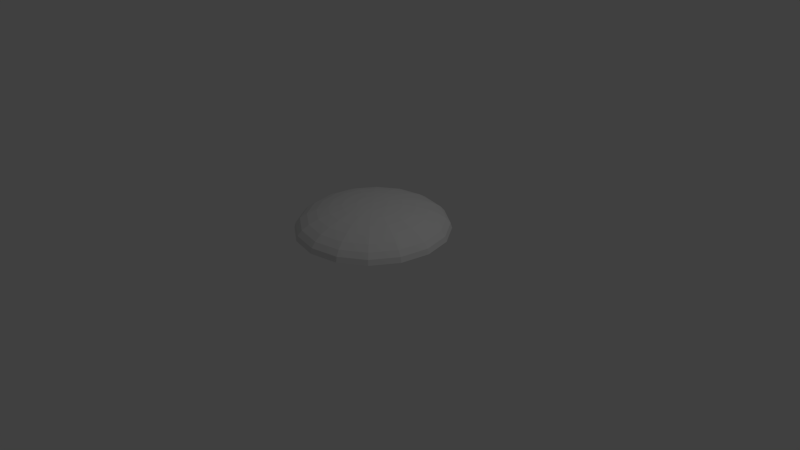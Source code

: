# Source: bubble.blend  (saved by Blender 2.74.0; exported with 4.5.12 LTS)
import bpy
from mathutils import Matrix  # noqa: F401  (used for matrix-valued properties, if any)

bpy.ops.wm.read_factory_settings(use_empty=True)
scene = bpy.context.scene
scene.name = 'Scene'

# ---- collections
col_collection_1 = bpy.data.collections.new('Collection 1'); scene.collection.children.link(col_collection_1)

# ---- world
world_world = bpy.data.worlds.new('World'); scene.world = world_world
world_world.color = (0.05088, 0.05088, 0.05088)
world_world.use_sun_shadow = False
world_world.sun_shadow_jitter_overblur = 0.0
world_world.cycles.sampling_method = 'MANUAL'
world_world.cycles.sample_map_resolution = 256

# ---- cameras
cam_camera = bpy.data.cameras.new('Camera')
cam_camera.clip_end = 100.0
cam_camera.lens = 35.0
cam_camera.sensor_width = 32.0
cam_camera.sensor_height = 18.0
cam_camera.ortho_scale = 7.314
cam_camera.dof.focus_distance = 0.0
cam_camera.dof.aperture_fstop = 128.0

# ---- lights
light_lamp = bpy.data.lights.new('Lamp', 'POINT')
light_lamp.transmission_factor = 0.0
light_lamp.cutoff_distance = 30.0
light_lamp.energy = 100.0
light_lamp.shadow_buffer_clip_start = 1.001
light_lamp.shadow_soft_size = 0.1
light_lamp.shadow_maximum_resolution = 0.006
light_lamp.use_absolute_resolution = True
light_lamp.cycles.use_multiple_importance_sampling = False

# ---- meshes
me_sphere = bpy.data.meshes.new('Sphere')
me_sphere.from_pydata([(0.09434, 0.6071, 0.05424), (0.2676, 0.6789, 0.03433), (0.4274, 0.7451, 0.001984), (0.5674, 0.8031, -0.04154), (0.6823, 0.8507, -0.09458), (0.7676, 0.886, -0.1551), (0.8202, 0.9078, -0.2207), (0.838, 0.9152, -0.289), (0.6212, 1.24, -0.289), (0.6076, 1.226, -0.2207), (0.5674, 1.186, -0.1551), (0.502, 1.12, -0.09458), (0.4141, 1.032, -0.04154), (0.3069, 0.9253, 0.001984), (0.1847, 0.8031, 0.03433), (0.05205, 0.6704, 0.05424), (-0.01125, 0.7127, 0.05424), (0.06054, 0.886, 0.03433), (0.1267, 1.046, 0.001984), (0.1847, 1.186, -0.04154), (0.2323, 1.301, -0.09458), (0.2676, 1.386, -0.1551), (0.2894, 1.439, -0.2207), (0.2968, 1.456, -0.289), (-0.0859, 1.532, -0.289), (-0.0859, 1.513, -0.2207), (-0.0859, 1.456, -0.1551), (-0.0859, 1.364, -0.09458), (-0.0859, 1.24, -0.04154), (-0.0859, 1.088, 0.001984), (-0.0859, 0.9152, 0.03433), (-0.0859, 0.7276, 0.05424), (-0.1606, 0.7127, 0.05424), (-0.2324, 0.886, 0.03433), (-0.2985, 1.046, 0.001984), (-0.3565, 1.186, -0.04154), (-0.4041, 1.301, -0.09458), (-0.4395, 1.386, -0.1551), (-0.4612, 1.439, -0.2207), (-0.4686, 1.456, -0.289), (-0.793, 1.24, -0.289), (-0.7794, 1.226, -0.2207), (-0.7392, 1.186, -0.1551), (-0.6738, 1.12, -0.09458), (-0.5859, 1.032, -0.04154), (-0.4788, 0.9253, 0.001984), (-0.3565, 0.8031, 0.03433), (-0.2239, 0.6704, 0.05424), (-0.2661, 0.6071, 0.05424), (-0.4395, 0.6789, 0.03433), (-0.5992, 0.7451, 0.001984), (-0.7392, 0.8031, -0.04154), (-0.8541, 0.8507, -0.09458), (-0.9395, 0.886, -0.1551), (-0.992, 0.9078, -0.2207), (-1.01, 0.9152, -0.289), (-1.086, 0.5325, -0.289), (-1.067, 0.5325, -0.2207), (-1.01, 0.5325, -0.1551), (-0.9174, 0.5325, -0.09458), (-0.793, 0.5325, -0.04154), (-0.6415, 0.5325, 0.001984), (-0.4686, 0.5325, 0.03433), (-0.281, 0.5325, 0.05424), (0.1092, 0.5325, 0.05424), (0.2968, 0.5325, 0.03433), (0.4697, 0.5325, 0.001984), (0.6212, 0.5325, -0.04154), (0.7456, 0.5325, -0.09458), (0.838, 0.5325, -0.1551), (0.8949, 0.5325, -0.2207), (0.9141, 0.5325, -0.289), (0.09434, 0.4578, 0.05424), (0.2676, 0.386, 0.03433), (0.4274, 0.3199, 0.001984), (0.5674, 0.2619, -0.04154), (0.6823, 0.2143, -0.09458), (0.7676, 0.1789, -0.1551), (0.8202, 0.1571, -0.2207), (0.838, 0.1498, -0.289), (0.05205, 0.3945, 0.05424), (0.1847, 0.2619, 0.03433), (0.3069, 0.1396, 0.001984), (0.4141, 0.03247, -0.04154), (0.502, -0.05547, -0.09458), (0.5674, -0.1208, -0.1551), (0.6076, -0.1611, -0.2207), (0.6212, -0.1746, -0.289), (-0.01125, 0.3522, 0.05424), (0.06054, 0.1789, 0.03433), (0.1267, 0.01919, 0.001984), (0.1847, -0.1208, -0.04154), (0.2323, -0.2357, -0.09458), (0.2676, -0.3211, -0.1551), (0.2894, -0.3737, -0.2207), (0.2968, -0.3914, -0.289), (-0.0859, 0.3374, 0.05424), (-0.0859, 0.1498, 0.03433), (-0.0859, -0.0231, 0.001984), (-0.0859, -0.1746, -0.04154), (-0.0859, -0.299, -0.09458), (-0.0859, -0.3914, -0.1551), (-0.0859, -0.4483, -0.2207), (-0.0859, -0.4675, -0.289), (-0.1606, 0.3522, 0.05424), (-0.2324, 0.1789, 0.03433), (-0.2985, 0.01919, 0.001984), (-0.3565, -0.1208, -0.04154), (-0.4041, -0.2357, -0.09458), (-0.4395, -0.3211, -0.1551), (-0.4612, -0.3737, -0.2207), (-0.4686, -0.3914, -0.289), (-0.2239, 0.3945, 0.05424), (-0.3565, 0.2619, 0.03433), (-0.4788, 0.1396, 0.001984), (-0.5859, 0.03247, -0.04154), (-0.6738, -0.05547, -0.09458), (-0.7392, -0.1208, -0.1551), (-0.7794, -0.1611, -0.2207), (-0.793, -0.1746, -0.289), (-0.0859, 0.5325, 0.06097), (-0.2661, 0.4578, 0.05424), (-0.4395, 0.386, 0.03433), (-0.5992, 0.3199, 0.001984), (-0.7392, 0.2619, -0.04154), (-0.8541, 0.2143, -0.09458), (-0.9395, 0.1789, -0.1551), (-0.992, 0.1571, -0.2207), (-1.01, 0.1498, -0.289)], [], [(7, 6, 70, 71), (3, 2, 66, 67), (4, 3, 67, 68), (5, 4, 68, 69), (1, 0, 64, 65), (2, 1, 65, 66), (8, 9, 6, 7), (14, 15, 0, 1), (12, 13, 2, 3), (10, 11, 4, 5), (9, 10, 5, 6), (11, 12, 3, 4), (17, 16, 15, 14), (21, 20, 11, 10), (19, 18, 13, 12), (18, 17, 14, 13), (20, 19, 12, 11), (23, 22, 9, 8), (22, 21, 10, 9), (28, 29, 18, 19), (24, 25, 22, 23), (29, 30, 17, 18), (26, 27, 20, 21), (27, 28, 19, 20), (25, 26, 21, 22), (30, 31, 16, 17), (33, 32, 31, 30), (36, 35, 28, 27), (39, 38, 25, 24), (37, 36, 27, 26), (38, 37, 26, 25), (34, 33, 30, 29), (35, 34, 29, 28), (46, 47, 32, 33), (42, 43, 36, 37), (43, 44, 35, 36), (40, 41, 38, 39), (45, 46, 33, 34), (44, 45, 34, 35), (41, 42, 37, 38), (51, 50, 45, 44), (53, 52, 43, 42), (49, 48, 47, 46), (55, 54, 41, 40), (50, 49, 46, 45), (54, 53, 42, 41), (61, 62, 49, 50), (57, 58, 53, 54), (62, 63, 48, 49), (58, 59, 52, 53), (60, 61, 50, 51), (56, 57, 54, 55), (6, 5, 69, 70), (13, 14, 1, 2), (52, 51, 44, 43), (59, 60, 51, 52), (71, 70, 78, 79), (66, 65, 73, 74), (65, 64, 72, 73), (69, 68, 76, 77), (67, 66, 74, 75), (68, 67, 75, 76), (70, 69, 77, 78), (74, 73, 81, 82), (73, 72, 80, 81), (76, 75, 83, 84), (75, 74, 82, 83), (78, 77, 85, 86), (79, 78, 86, 87), (77, 76, 84, 85), (82, 81, 89, 90), (81, 80, 88, 89), (84, 83, 91, 92), (83, 82, 90, 91), (86, 85, 93, 94), (87, 86, 94, 95), (85, 84, 92, 93), (90, 89, 97, 98), (89, 88, 96, 97), (92, 91, 99, 100), (91, 90, 98, 99), (94, 93, 101, 102), (95, 94, 102, 103), (93, 92, 100, 101), (98, 97, 105, 106), (97, 96, 104, 105), (100, 99, 107, 108), (99, 98, 106, 107), (102, 101, 109, 110), (103, 102, 110, 111), (101, 100, 108, 109), (106, 105, 113, 114), (105, 104, 112, 113), (108, 107, 115, 116), (107, 106, 114, 115), (110, 109, 117, 118), (111, 110, 118, 119), (109, 108, 116, 117), (114, 113, 122, 123), (113, 112, 121, 122), (116, 115, 124, 125), (115, 114, 123, 124), (118, 117, 126, 127), (119, 118, 127, 128), (117, 116, 125, 126), (0, 120, 64), (15, 120, 0), (32, 120, 31), (47, 120, 32), (48, 120, 47), (63, 120, 48), (16, 120, 15), (31, 120, 16), (64, 120, 72), (72, 120, 80), (80, 120, 88), (88, 120, 96), (96, 120, 104), (104, 120, 112), (112, 120, 121), (123, 122, 62, 61), (122, 121, 63, 62), (125, 124, 60, 59), (124, 123, 61, 60), (121, 120, 63), (127, 126, 58, 57), (128, 127, 57, 56), (126, 125, 59, 58)])
_uv = me_sphere.uv_layers.new(name='UVMap')
_uv.uv.foreach_set('vector', [0.5995, 0.0, 0.5946, 0.009607, 0.3995, 0.009607, 0.4005, 1.215e-07, 0.5598, 0.1464, 0.5428, 0.2222, 0.4323, 0.2222, 0.4191, 0.1464, 0.5744, 0.08427, 0.5598, 0.1464, 0.4191, 0.1464, 0.409, 0.08427, 0.5862, 0.03806, 0.5744, 0.08427, 0.409, 0.08427, 0.4024, 0.03806, 0.5242, 0.3087, 0.5047, 0.4025, 0.4659, 0.4025, 0.4481, 0.3087, 0.5428, 0.2222, 0.5242, 0.3087, 0.4481, 0.3087, 0.4323, 0.2222, 0.7832, 0.07612, 0.7749, 0.08427, 0.5946, 0.009607, 0.5995, 0.0, 0.5946, 0.3378, 0.5406, 0.4173, 0.5047, 0.4025, 0.5242, 0.3087, 0.6897, 0.2003, 0.6449, 0.2645, 0.5428, 0.2222, 0.5598, 0.1464, 0.7559, 0.1084, 0.7272, 0.1476, 0.5744, 0.08427, 0.5862, 0.03806, 0.7749, 0.08427, 0.7559, 0.1084, 0.5862, 0.03806, 0.5946, 0.009607, 0.7272, 0.1476, 0.6897, 0.2003, 0.5598, 0.1464, 0.5744, 0.08427, 0.6484, 0.3916, 0.568, 0.4447, 0.5406, 0.4173, 0.5946, 0.3378, 0.8859, 0.2383, 0.8441, 0.2645, 0.7272, 0.1476, 0.7559, 0.1084, 0.7892, 0.2997, 0.7231, 0.3426, 0.6449, 0.2645, 0.6897, 0.2003, 0.7231, 0.3426, 0.6484, 0.3916, 0.5946, 0.3378, 0.6449, 0.2645, 0.8441, 0.2645, 0.7892, 0.2997, 0.6897, 0.2003, 0.7272, 0.1476, 0.9239, 0.2168, 0.9128, 0.2222, 0.7749, 0.08427, 0.7832, 0.07612, 0.9128, 0.2222, 0.8859, 0.2383, 0.7559, 0.1084, 0.7749, 0.08427, 0.843, 0.4297, 0.7654, 0.4447, 0.7231, 0.3426, 0.7892, 0.2997, 1.0, 0.4005, 0.9875, 0.4025, 0.9128, 0.2222, 0.9239, 0.2168, 0.7654, 0.4447, 0.6775, 0.4619, 0.6484, 0.3916, 0.7231, 0.3426, 0.9562, 0.4081, 0.9074, 0.4173, 0.8441, 0.2645, 0.8859, 0.2383, 0.9074, 0.4173, 0.843, 0.4297, 0.7892, 0.2997, 0.8441, 0.2645, 0.9875, 0.4025, 0.9562, 0.4081, 0.8859, 0.2383, 0.9128, 0.2222, 0.6775, 0.4619, 0.5829, 0.4806, 0.568, 0.4447, 0.6484, 0.3916, 0.6775, 0.5381, 0.5829, 0.5194, 0.5829, 0.4806, 0.6775, 0.4619, 0.9074, 0.5827, 0.843, 0.5703, 0.843, 0.4297, 0.9074, 0.4173, 1.0, 0.5995, 0.9875, 0.5975, 0.9875, 0.4025, 1.0, 0.4005, 0.9562, 0.5919, 0.9074, 0.5827, 0.9074, 0.4173, 0.9562, 0.4081, 0.9875, 0.5975, 0.9562, 0.5919, 0.9562, 0.4081, 0.9875, 0.4025, 0.7654, 0.5553, 0.6775, 0.5381, 0.6775, 0.4619, 0.7654, 0.4447, 0.843, 0.5703, 0.7654, 0.5553, 0.7654, 0.4447, 0.843, 0.4297, 0.6484, 0.6084, 0.568, 0.5553, 0.5829, 0.5194, 0.6775, 0.5381, 0.8859, 0.7617, 0.8441, 0.7355, 0.9074, 0.5827, 0.9562, 0.5919, 0.8441, 0.7355, 0.7892, 0.7003, 0.843, 0.5703, 0.9074, 0.5827, 0.9239, 0.7832, 0.9128, 0.7778, 0.9875, 0.5975, 1.0, 0.5995, 0.7231, 0.6574, 0.6484, 0.6084, 0.6775, 0.5381, 0.7654, 0.5553, 0.7892, 0.7003, 0.7231, 0.6574, 0.7654, 0.5553, 0.843, 0.5703, 0.9128, 0.7778, 0.8859, 0.7617, 0.9562, 0.5919, 0.9875, 0.5975, 0.6897, 0.7997, 0.6449, 0.7355, 0.7231, 0.6574, 0.7892, 0.7003, 0.7559, 0.8916, 0.7272, 0.8524, 0.8441, 0.7355, 0.8859, 0.7617, 0.5946, 0.6622, 0.5406, 0.5827, 0.568, 0.5553, 0.6484, 0.6084, 0.7832, 0.9239, 0.7749, 0.9157, 0.9128, 0.7778, 0.9239, 0.7832, 0.6449, 0.7355, 0.5946, 0.6622, 0.6484, 0.6084, 0.7231, 0.6574, 0.7749, 0.9157, 0.7559, 0.8916, 0.8859, 0.7617, 0.9128, 0.7778, 0.5428, 0.7778, 0.5242, 0.6913, 0.5946, 0.6622, 0.6449, 0.7355, 0.5946, 0.9904, 0.5862, 0.9619, 0.7559, 0.8916, 0.7749, 0.9157, 0.5242, 0.6913, 0.5047, 0.5975, 0.5406, 0.5827, 0.5946, 0.6622, 0.5862, 0.9619, 0.5744, 0.9157, 0.7272, 0.8524, 0.7559, 0.8916, 0.5598, 0.8536, 0.5428, 0.7778, 0.6449, 0.7355, 0.6897, 0.7997, 0.5995, 1.0, 0.5946, 0.9904, 0.7749, 0.9157, 0.7832, 0.9239, 0.5946, 0.009607, 0.5862, 0.03806, 0.4024, 0.03806, 0.3995, 0.009607, 0.6449, 0.2645, 0.5946, 0.3378, 0.5242, 0.3087, 0.5428, 0.2222, 0.7272, 0.8524, 0.6897, 0.7997, 0.7892, 0.7003, 0.8441, 0.7355, 0.5744, 0.9157, 0.5598, 0.8536, 0.6897, 0.7997, 0.7272, 0.8524, 0.4005, 1.215e-07, 0.3995, 0.009607, 0.2193, 0.08427, 0.2168, 0.07612, 0.4323, 0.2222, 0.4481, 0.3087, 0.3778, 0.3378, 0.3302, 0.2645, 0.4481, 0.3087, 0.4659, 0.4025, 0.4301, 0.4173, 0.3778, 0.3378, 0.4024, 0.03806, 0.409, 0.08427, 0.2562, 0.1476, 0.2326, 0.1084, 0.4191, 0.1464, 0.4323, 0.2222, 0.3302, 0.2645, 0.2892, 0.2003, 0.409, 0.08427, 0.4191, 0.1464, 0.2892, 0.2003, 0.2562, 0.1476, 0.3995, 0.009607, 0.4024, 0.03806, 0.2326, 0.1084, 0.2193, 0.08427, 0.3302, 0.2645, 0.3778, 0.3378, 0.324, 0.3916, 0.2521, 0.3426, 0.3778, 0.3378, 0.4301, 0.4173, 0.4026, 0.4447, 0.324, 0.3916, 0.2562, 0.1476, 0.2892, 0.2003, 0.1897, 0.2997, 0.1393, 0.2645, 0.2892, 0.2003, 0.3302, 0.2645, 0.2521, 0.3426, 0.1897, 0.2997, 0.2193, 0.08427, 0.2326, 0.1084, 0.1027, 0.2383, 0.08135, 0.2222, 0.2168, 0.07612, 0.2193, 0.08427, 0.08135, 0.2222, 0.07612, 0.2168, 0.2326, 0.1084, 0.2562, 0.1476, 0.1393, 0.2645, 0.1027, 0.2383, 0.2521, 0.3426, 0.324, 0.3916, 0.2948, 0.4619, 0.2098, 0.4447, 0.324, 0.3916, 0.4026, 0.4447, 0.3878, 0.4806, 0.2948, 0.4619, 0.1393, 0.2645, 0.1897, 0.2997, 0.1359, 0.4297, 0.07596, 0.4173, 0.1897, 0.2997, 0.2521, 0.3426, 0.2098, 0.4447, 0.1359, 0.4297, 0.08135, 0.2222, 0.1027, 0.2383, 0.03234, 0.4081, 0.00669, 0.4025, 0.07612, 0.2168, 0.08135, 0.2222, 0.00669, 0.4025, 0.0, 0.4005, 0.1027, 0.2383, 0.1393, 0.2645, 0.07596, 0.4173, 0.03234, 0.4081, 0.2098, 0.4447, 0.2948, 0.4619, 0.2948, 0.5381, 0.2098, 0.5553, 0.2948, 0.4619, 0.3878, 0.4806, 0.3878, 0.5194, 0.2948, 0.5381, 0.07596, 0.4173, 0.1359, 0.4297, 0.1359, 0.5703, 0.07596, 0.5827, 0.1359, 0.4297, 0.2098, 0.4447, 0.2098, 0.5553, 0.1359, 0.5703, 0.00669, 0.4025, 0.03234, 0.4081, 0.03234, 0.5919, 0.006691, 0.5975, 0.0, 0.4005, 0.00669, 0.4025, 0.006691, 0.5975, 1.22e-07, 0.5995, 0.03234, 0.4081, 0.07596, 0.4173, 0.07596, 0.5827, 0.03234, 0.5919, 0.2098, 0.5553, 0.2948, 0.5381, 0.324, 0.6084, 0.2521, 0.6574, 0.2948, 0.5381, 0.3878, 0.5194, 0.4026, 0.5553, 0.324, 0.6084, 0.07596, 0.5827, 0.1359, 0.5703, 0.1897, 0.7003, 0.1393, 0.7355, 0.1359, 0.5703, 0.2098, 0.5553, 0.2521, 0.6574, 0.1897, 0.7003, 0.006691, 0.5975, 0.03234, 0.5919, 0.1027, 0.7617, 0.08135, 0.7778, 1.22e-07, 0.5995, 0.006691, 0.5975, 0.08135, 0.7778, 0.07612, 0.7832, 0.03234, 0.5919, 0.07596, 0.5827, 0.1393, 0.7355, 0.1027, 0.7617, 0.2521, 0.6574, 0.324, 0.6084, 0.3778, 0.6622, 0.3302, 0.7355, 0.324, 0.6084, 0.4026, 0.5553, 0.4301, 0.5827, 0.3778, 0.6622, 0.1393, 0.7355, 0.1897, 0.7003, 0.2892, 0.7997, 0.2562, 0.8524, 0.1897, 0.7003, 0.2521, 0.6574, 0.3302, 0.7355, 0.2892, 0.7997, 0.08135, 0.7778, 0.1027, 0.7617, 0.2326, 0.8916, 0.2193, 0.9157, 0.07612, 0.7832, 0.08135, 0.7778, 0.2193, 0.9157, 0.2168, 0.9239, 0.1027, 0.7617, 0.1393, 0.7355, 0.2562, 0.8524, 0.2326, 0.8916, 0.3302, 0.7355, 0.3778, 0.6622, 0.4481, 0.6913, 0.4323, 0.7778, 0.3778, 0.6622, 0.4301, 0.5827, 0.4659, 0.5975, 0.4481, 0.6913, 0.2562, 0.8524, 0.2892, 0.7997, 0.4191, 0.8536, 0.409, 0.9157, 0.2892, 0.7997, 0.3302, 0.7355, 0.4323, 0.7778, 0.4191, 0.8536, 0.2193, 0.9157, 0.2326, 0.8916, 0.4024, 0.9619, 0.3995, 0.9904, 0.2168, 0.9239, 0.2193, 0.9157, 0.3995, 0.9904, 0.4005, 1.0, 0.2326, 0.8916, 0.2562, 0.8524, 0.409, 0.9157, 0.4024, 0.9619, 0.5047, 0.4025, 0.485, 0.5, 0.4659, 0.4025, 0.5406, 0.4173, 0.485, 0.5, 0.5047, 0.4025, 0.5829, 0.5194, 0.485, 0.5, 0.5829, 0.4806, 0.568, 0.5553, 0.485, 0.5, 0.5829, 0.5194, 0.5406, 0.5827, 0.485, 0.5, 0.568, 0.5553, 0.5047, 0.5975, 0.485, 0.5, 0.5406, 0.5827, 0.568, 0.4447, 0.485, 0.5, 0.5406, 0.4173, 0.5829, 0.4806, 0.485, 0.5, 0.568, 0.4447, 0.4659, 0.4025, 0.485, 0.5, 0.4301, 0.4173, 0.4301, 0.4173, 0.485, 0.5, 0.4026, 0.4447, 0.4026, 0.4447, 0.485, 0.5, 0.3878, 0.4806, 0.3878, 0.4806, 0.485, 0.5, 0.3878, 0.5194, 0.3878, 0.5194, 0.485, 0.5, 0.4026, 0.5553, 0.4026, 0.5553, 0.485, 0.5, 0.4301, 0.5827, 0.4301, 0.5827, 0.485, 0.5, 0.4659, 0.5975, 0.4323, 0.7778, 0.4481, 0.6913, 0.5242, 0.6913, 0.5428, 0.7778, 0.4481, 0.6913, 0.4659, 0.5975, 0.5047, 0.5975, 0.5242, 0.6913, 0.409, 0.9157, 0.4191, 0.8536, 0.5598, 0.8536, 0.5744, 0.9157, 0.4191, 0.8536, 0.4323, 0.7778, 0.5428, 0.7778, 0.5598, 0.8536, 0.4659, 0.5975, 0.485, 0.5, 0.5047, 0.5975, 0.3995, 0.9904, 0.4024, 0.9619, 0.5862, 0.9619, 0.5946, 0.9904, 0.4005, 1.0, 0.3995, 0.9904, 0.5946, 0.9904, 0.5995, 1.0, 0.4024, 0.9619, 0.409, 0.9157, 0.5744, 0.9157, 0.5862, 0.9619])
me_sphere.use_remesh_preserve_volume = False
me_sphere.use_remesh_preserve_attributes = False
me_sphere.use_mirror_vertex_groups = False
me_sphere.update()

# ---- objects
ob_sphere = bpy.data.objects.new('Sphere', me_sphere)
ob_lamp = bpy.data.objects.new('Lamp', light_lamp)
ob_camera = bpy.data.objects.new('Camera', cam_camera)

# ---- transforms, parenting, visibility, modifiers, constraints
ob_sphere.location = (0.085, -0.53, 0.67)
ob_sphere.lineart.crease_threshold = 0.0
ob_lamp.location = (4.076, 1.005, 5.904)
ob_lamp.rotation_euler = (0.6503, 0.05522, 1.866)
ob_lamp.lock_rotations_4d = False
ob_lamp.empty_display_type = 'ARROWS'
ob_lamp.color = (0.0, 0.0, 0.0, 0.0)
ob_lamp.lineart.crease_threshold = 0.0
ob_camera.location = (7.481, -6.508, 5.344)
ob_camera.rotation_euler = (1.109, 0.01082, 0.8149)
ob_camera.lock_rotations_4d = False
ob_camera.empty_display_type = 'ARROWS'
ob_camera.color = (0.0, 0.0, 0.0, 0.0)
ob_camera.display_type = 'WIRE'
ob_camera.lineart.crease_threshold = 0.0

# ---- collection membership
col_collection_1.objects.link(ob_sphere)
col_collection_1.objects.link(ob_lamp)
col_collection_1.objects.link(ob_camera)

# ---- scene / render settings (as saved in the file)
scene.camera = ob_camera
scene.frame_start = 1; scene.frame_end = 250; scene.frame_set(1)
scene.render.engine = 'BLENDER_EEVEE_NEXT'
scene.render.resolution_percentage = 50
scene.render.dither_intensity = 0.0
scene.cycles.use_denoising = False
scene.cycles.samples = 10
scene.cycles.sampling_pattern = 'TABULATED_SOBOL'
scene.cycles.light_sampling_threshold = 0.0
scene.cycles.use_adaptive_sampling = False
scene.cycles.use_light_tree = False
scene.cycles.blur_glossy = 0.0
scene.cycles.pixel_filter_type = 'GAUSSIAN'
scene.cycles.sample_clamp_indirect = 0.0
scene.view_settings.view_transform = 'Standard'
bpy.context.view_layer.update()

